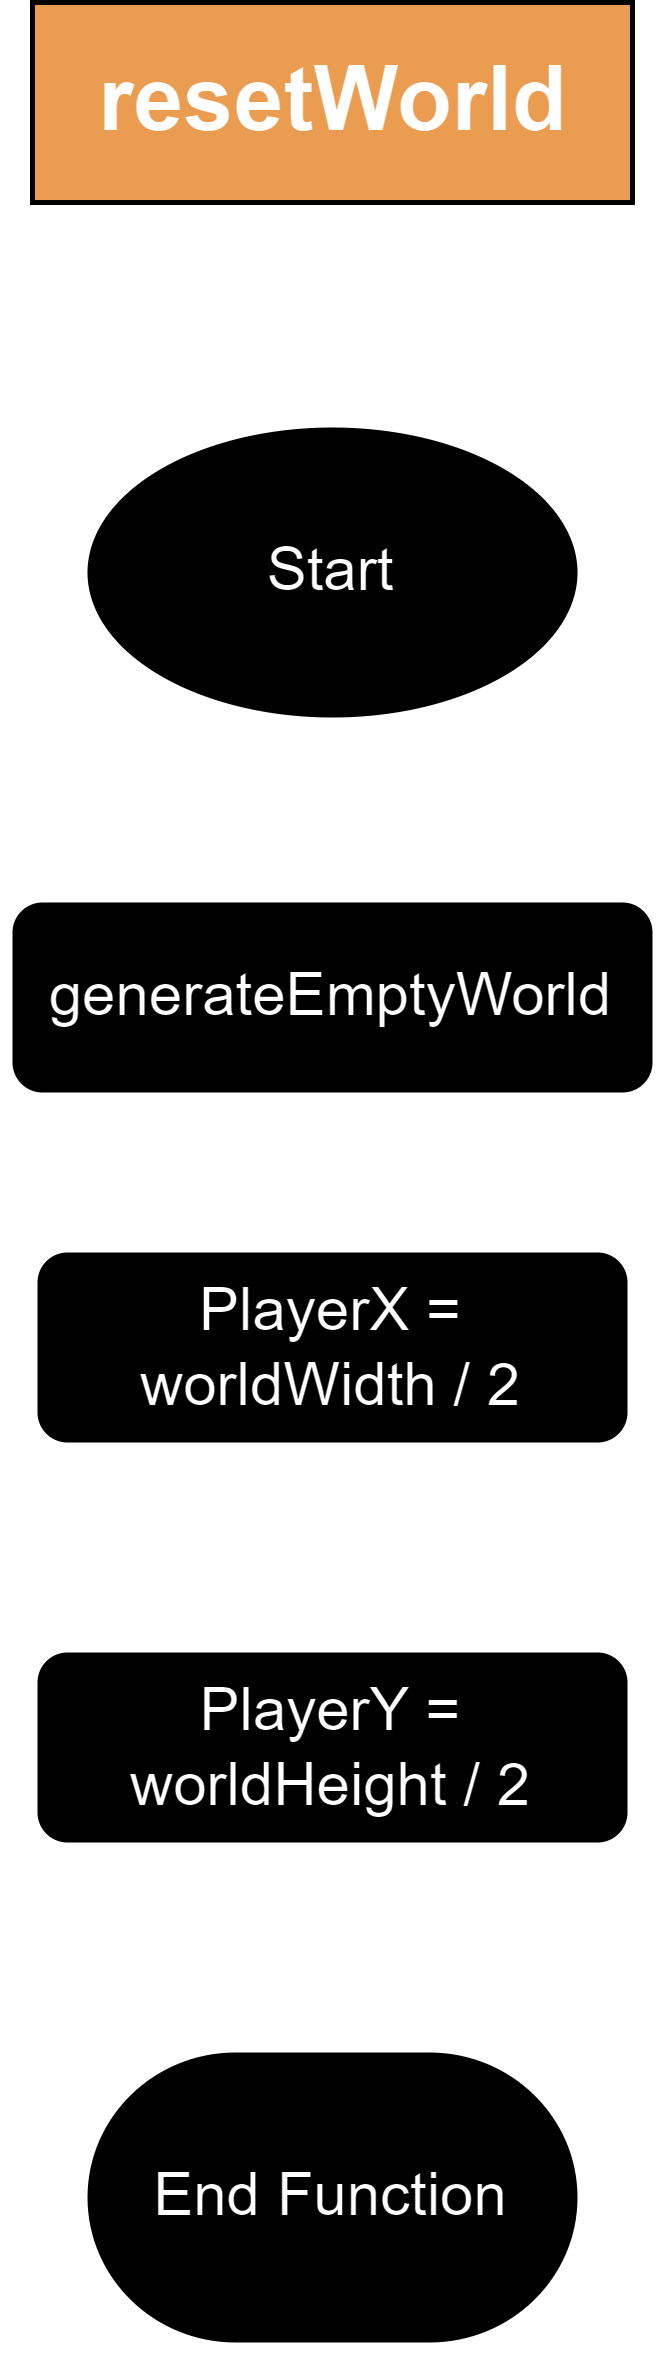

The diagram above was exported from draw.io. Its source (the exported page's mxGraphModel, read from the mxfile embedded in the PNG):
<mxGraphModel dx="2547" dy="1881" grid="1" gridSize="10" guides="1" tooltips="1" connect="1" arrows="1" fold="1" page="1" pageScale="1" pageWidth="827" pageHeight="1169" math="0" shadow="0">
  <root>
    <mxCell id="0" />
    <mxCell id="1" parent="0" />
    <mxCell id="2" value="&lt;font style=&quot;font-size: 18px;&quot;&gt;&lt;b&gt;resetWorld&lt;/b&gt;&lt;/font&gt;" style="text;html=1;align=center;verticalAlign=middle;resizable=0;points=[];autosize=1;strokeColor=#FDFFF7;fillColor=#994C00;shadow=0;" vertex="1" parent="1">
      <mxGeometry x="-5" y="-1139" width="120" height="40" as="geometry" />
    </mxCell>
    <mxCell id="3" style="edgeStyle=orthogonalEdgeStyle;rounded=0;orthogonalLoop=1;jettySize=auto;html=1;exitX=0.5;exitY=1;exitDx=0;exitDy=0;exitPerimeter=0;entryX=0.5;entryY=0;entryDx=0;entryDy=0;" edge="1" source="4" target="6" parent="1">
      <mxGeometry relative="1" as="geometry" />
    </mxCell>
    <mxCell id="4" value="Start" style="strokeWidth=2;html=1;shape=mxgraph.flowchart.start_1;whiteSpace=wrap;" vertex="1" parent="1">
      <mxGeometry x="5" y="-1055" width="100" height="60" as="geometry" />
    </mxCell>
    <mxCell id="5" style="edgeStyle=orthogonalEdgeStyle;rounded=0;orthogonalLoop=1;jettySize=auto;html=1;exitX=0.5;exitY=1;exitDx=0;exitDy=0;entryX=0.5;entryY=0;entryDx=0;entryDy=0;" edge="1" source="6" target="8" parent="1">
      <mxGeometry relative="1" as="geometry" />
    </mxCell>
    <mxCell id="6" value="generateEmptyWorld" style="rounded=1;whiteSpace=wrap;html=1;absoluteArcSize=1;arcSize=14;strokeWidth=2;" vertex="1" parent="1">
      <mxGeometry x="-10" y="-960" width="130" height="40" as="geometry" />
    </mxCell>
    <mxCell id="7" style="edgeStyle=orthogonalEdgeStyle;rounded=0;orthogonalLoop=1;jettySize=auto;html=1;exitX=0.5;exitY=1;exitDx=0;exitDy=0;entryX=0.5;entryY=0;entryDx=0;entryDy=0;" edge="1" source="8" target="10" parent="1">
      <mxGeometry relative="1" as="geometry" />
    </mxCell>
    <mxCell id="8" value="PlayerX = &lt;br&gt;worldWidth / 2" style="rounded=1;whiteSpace=wrap;html=1;absoluteArcSize=1;arcSize=14;strokeWidth=2;" vertex="1" parent="1">
      <mxGeometry x="-5" y="-890" width="120" height="40" as="geometry" />
    </mxCell>
    <mxCell id="9" style="edgeStyle=orthogonalEdgeStyle;rounded=0;orthogonalLoop=1;jettySize=auto;html=1;exitX=0.5;exitY=1;exitDx=0;exitDy=0;entryX=0.5;entryY=0;entryDx=0;entryDy=0;entryPerimeter=0;" edge="1" source="10" target="11" parent="1">
      <mxGeometry relative="1" as="geometry" />
    </mxCell>
    <mxCell id="10" value="PlayerY = &lt;br&gt;worldHeight / 2" style="rounded=1;whiteSpace=wrap;html=1;absoluteArcSize=1;arcSize=14;strokeWidth=2;" vertex="1" parent="1">
      <mxGeometry x="-5" y="-810" width="120" height="40" as="geometry" />
    </mxCell>
    <mxCell id="11" value="End Function" style="strokeWidth=2;html=1;shape=mxgraph.flowchart.terminator;whiteSpace=wrap;" vertex="1" parent="1">
      <mxGeometry x="5" y="-730" width="100" height="60" as="geometry" />
    </mxCell>
  </root>
</mxGraphModel>